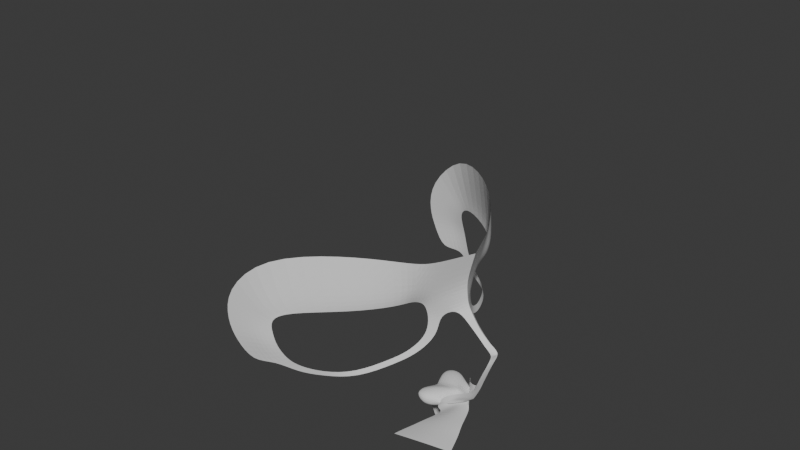 # Source: 3D_Daiko.blend  (saved by Blender 4.2.67; exported with 4.5.12 LTS)
import bpy
from mathutils import Matrix  # noqa: F401  (used for matrix-valued properties, if any)

bpy.ops.wm.read_factory_settings(use_empty=True)
scene = bpy.context.scene
scene.name = 'Scene'

# ---- collections
col_collection = bpy.data.collections.new('Collection'); scene.collection.children.link(col_collection)

# ---- world
world_world = bpy.data.worlds.new('World'); scene.world = world_world
world_world.use_nodes = True; world_world.node_tree.nodes.clear()
_N = world_world.node_tree.nodes; _L = world_world.node_tree.links
n0 = _N.new('ShaderNodeOutputWorld'); n0.name = 'World Output'; n0.location = (300, 300)
n1 = _N.new('ShaderNodeBackground'); n1.name = 'Background'; n1.location = (10, 300)
n1.inputs[0].default_value = (0.05088, 0.05088, 0.05088, 1.0)
_L.new(n1.outputs[0], n0.inputs[0])
n0.is_active_output = True
world_world.color = (0.05088, 0.05088, 0.05088)
world_world.sun_shadow_jitter_overblur = 0.0

# ---- meshes
me_plane = bpy.data.meshes.new('Plane')
me_plane.from_pydata([(0.01622, -7.347e-40, -0.0005157), (-0.006743, -0.01407, 0.007774), (-0.08678, -0.07757, 0.04647), (-0.09894, -0.09454, 0.0549), (-0.07002, -0.05843, 0.03454), (-0.04637, -0.03952, 0.02359), (-0.01938, -0.02262, 0.01255), (-0.1208, -0.1298, 0.1491), (-0.1208, 3.827e-05, 0.3473), (-0.1208, -0.1381, 0.1955), (-0.1208, -0.1381, 0.2275), (-0.1208, -0.1339, 0.265), (-0.1208, -0.1132, 0.2994), (-0.1208, -0.09181, 0.3197), (-0.1208, -0.06463, 0.3355), (-0.1208, -0.0381, 0.3437), (-0.1059, -0.1014, 0.07276), (-0.1118, -0.1085, 0.09186), (-0.1181, -0.1156, 0.1109), (-0.1199, -0.1227, 0.13), (0.01971, 1.06e-11, 0.009096), (0.04791, 3.861e-05, 0.1084), (0.02811, -7.347e-40, 0.1318), (0.0327, -7.347e-40, 0.1736), (0.03844, 3.859e-05, 0.2042), (0.0359, 3.857e-05, 0.2255), (0.02602, 3.852e-05, 0.2608), (-0.002615, 3.844e-05, 0.3009), (-0.02247, 3.84e-05, 0.3199), (-0.06711, 3.833e-05, 0.3431), (0.02604, 7.718e-11, 0.1503), (0.03889, 3.862e-05, 0.1157), (0.05539, 3.86e-05, 0.1042), (0.03057, 4.463e-07, 0.05298), (0.04053, 3.858e-05, 0.06669), (0.04313, 3.858e-05, 0.07433), (0.04949, 3.86e-05, 0.09073), (0.03586, 3.857e-05, 0.05775), (0.03212, -4.164e-07, 0.05052), (0.0232, 4.919e-09, 0.01871), (0.02555, -4.454e-08, 0.02889), (0.03144, 1.784e-07, 0.04297), (0.02705, -0.005578, 0.05314), (0.02423, -0.01095, 0.05354), (0.02189, -0.01351, 0.05389), (0.02189, -0.01341, 0.0536), (0.02423, -0.01094, 0.05328), (0.02705, -0.005565, 0.05297), (0.03072, 6.247e-07, 0.05271), (0.03433, -7.347e-40, 0.05514), (0.02705, -0.005553, 0.05553), (0.02423, -0.01095, 0.05576), (0.02189, -0.01381, 0.05587), (0.0299, -0.002763, 0.05275), (0.02984, -0.002683, 0.05297), (0.03173, -0.002595, 0.05525), (0.02125, -0.01447, 0.05236), (0.02423, -0.01127, 0.05108), (0.02705, -0.005565, 0.05059), (0.0299, -0.002828, 0.05044), (0.02008, -0.0158, 0.05409), (0.02078, -0.01506, 0.05555), (0.01241, -0.02479, 0.1165), (0.009859, -0.03056, 0.1092), (-0.01057, -0.07407, 0.09819), (-0.02763, -0.08672, 0.09789), (-0.04719, -0.101, 0.1073), (-0.05292, -0.1047, 0.1181), (-0.05775, -0.1047, 0.1357), (-0.04691, -0.1008, 0.1441), (-0.01082, -0.07617, 0.1467), (0.008998, -0.05156, 0.1474), (0.01109, -0.03908, 0.1465), (0.01218, -0.02908, 0.1408), (-0.04006, -0.0955, 0.1015), (0.002369, -0.05047, 0.1029), (0.006436, -0.04021, 0.1048), (0.01241, -0.02373, 0.1269), (0.01235, -0.02596, 0.1344), (-0.05569, -0.1047, 0.1264), (0.01678, -0.01833, 0.1155), (0.01382, -0.02504, 0.107), (-0.009004, -0.07394, 0.09457), (-0.02857, -0.08602, 0.09419), (-0.0559, -0.1041, 0.1037), (-0.06461, -0.1084, 0.1165), (-0.07116, -0.1084, 0.1372), (-0.05429, -0.1064, 0.153), (-0.009664, -0.07737, 0.1545), (0.01101, -0.0517, 0.1556), (0.0141, -0.0391, 0.1542), (0.01635, -0.02528, 0.1472), (-0.04221, -0.09594, 0.09648), (0.005113, -0.04819, 0.09969), (0.009842, -0.03626, 0.1019), (0.01678, -0.0171, 0.1276), (0.01668, -0.02033, 0.1374), (-0.06887, -0.1084, 0.1267), (0.02729, -7.539e-11, 0.1392), (-0.05993, -0.1064, 0.1834), (-0.0153, -0.07737, 0.1878), (0.00911, -0.0517, 0.1806), (0.02106, -0.03105, 0.1746), (0.01521, -0.03969, 0.176), (-0.07529, -0.1061, 0.09612), (-0.08664, -0.11, 0.1111), (-0.09228, -0.1107, 0.1489), (-0.09334, -0.1107, 0.1247), (0.004991, -0.006661, 0.003484), (-0.0001274, -0.01333, 0.01652), (0.005983, -0.01203, 0.02322), (0.01259, -0.01049, 0.03188), (0.02326, -0.007592, 0.04474), (0.02655, -0.003693, 0.04381), (0.01945, -0.004653, 0.03008), (0.01423, -0.005482, 0.02027), (0.01035, -0.005883, 0.01273), (-0.01066, -0.02178, 0.0207), (-0.002756, -0.02016, 0.02724), (0.005379, -0.01837, 0.03476), (0.01962, -0.01403, 0.04605), (0.0227, -5.802e-07, 0.05854), (0.01867, -0.005946, 0.05855), (0.01571, -0.01153, 0.0588), (0.01311, -0.0184, 0.05713), (0.01305, -0.01801, 0.05102), (0.01578, -0.01246, 0.04899), (0.01912, -0.00583, 0.04858), (0.02312, -6.248e-07, 0.04835), (0.02248, -0.002535, 0.04832), (0.0219, -0.002621, 0.05828), (0.02071, 4.116e-07, 0.05947), (0.01578, -0.005576, 0.05949), (0.01217, -0.01239, 0.05979), (0.009, -0.02079, 0.05775), (0.008921, -0.02031, 0.05028), (0.01226, -0.01353, 0.04781), (0.01634, -0.005436, 0.04731), (0.02082, 4.166e-07, 0.04716), (0.02045, -0.001412, 0.04699), (0.01973, -0.001516, 0.05915), (0.01243, -1.785e-07, 0.0589), (0.009928, -0.00565, 0.0599), (0.004622, -0.01275, 0.06004), (0.00408, -0.02128, 0.0581), (0.00405, -0.02079, 0.04991), (0.007427, -0.01353, 0.04719), (0.01135, -0.005322, 0.04667), (0.01094, -1.785e-07, 0.04675), (0.01102, -0.001259, 0.04636), (0.01208, -0.001503, 0.05882), (0.001273, 3.967e-08, 0.05572), (-0.003553, -0.008018, 0.05515), (-0.004607, -0.01311, 0.05602), (-0.001667, -0.01862, 0.05612), (-0.001205, -0.018, 0.05171), (0.0005452, -0.01344, 0.05026), (0.00291, -0.0064, 0.04948), (0.00339, 3.967e-08, 0.04922), (0.0022, -0.002472, 0.04908), (-0.001465, -0.003614, 0.05506), (0.04755, -0.003106, 0.09077), (0.0348, -0.00305, 0.05849), (0.03873, -0.004344, 0.06675), (0.04154, -0.005922, 0.07423), (0.04546, -0.004178, 0.0855), (0.04748, 3.859e-05, 0.08554), (0.05244, 3.86e-05, 0.09746), (0.04954, -0.001646, 0.09748), (0.02939, -0.005755, 0.05819), (0.02427, -0.01078, 0.0576), (0.02174, -0.0139, 0.0572), (0.02083, -0.01497, 0.05707), (0.01748, -0.01781, 0.05041), (0.01804, -0.0188, 0.05389), (0.01915, -0.01831, 0.05592), (0.01959, -0.01778, 0.05681), (0.02998, -0.006436, 0.06239), (0.02371, -0.01083, 0.06089), (0.02174, -0.01412, 0.0605), (0.02075, -0.01513, 0.05985), (0.01959, -0.01758, 0.05901), (0.05132, -0.002867, 0.102), (0.05374, -0.001137, 0.1018), (0.02374, -0.0066, 0.1302), (0.02276, -0.008686, 0.1384), (0.02274, -0.008594, 0.1493), (0.02839, -0.0115, 0.174), (0.04537, -0.00305, 0.1068), (0.03693, -0.00305, 0.1147), (0.0335, 1.931e-05, 0.1238), (0.03079, -0.004204, 0.1214)], [(4, 2), (2, 3), (5, 4), (6, 5), (19, 7), (15, 8), (7, 9), (9, 10), (10, 11), (11, 12), (12, 13), (13, 14), (14, 15), (3, 16), (16, 17), (17, 18), (18, 19), (29, 8), (23, 24), (24, 25), (25, 26), (26, 27), (27, 28), (28, 29)], [(43, 44, 52, 51), (42, 43, 51, 50), (42, 50, 55, 54), (49, 33, 54, 55), (47, 53, 59, 58), (46, 47, 58, 57), (45, 46, 57, 56), (38, 59, 53, 48), (44, 45, 56, 60), (52, 44, 60, 61), (63, 76, 94, 81), (68, 69, 87, 86), (77, 62, 80, 95), (69, 70, 88, 87), (62, 63, 81, 80), (78, 77, 95, 96), (70, 71, 89, 88), (75, 64, 82, 93), (73, 78, 96, 91), (71, 72, 90, 89), (64, 65, 83, 82), (67, 79, 97, 85), (72, 73, 91, 90), (74, 66, 84, 92), (65, 74, 92, 83), (66, 67, 85, 84), (76, 75, 93, 94), (79, 68, 86, 97), (185, 184, 22, 98), (185, 186, 91, 96), (88, 89, 101, 100), (87, 88, 100, 99), (90, 103, 101, 89), (90, 91, 102, 103), (187, 102, 91, 186), (85, 97, 107, 105), (97, 86, 106, 107), (84, 85, 105, 104), (86, 87, 99, 106), (6, 117, 109, 1), (110, 109, 117, 118), (111, 110, 118, 119), (112, 111, 119, 120), (57, 58, 112, 120), (59, 113, 112, 58), (111, 112, 113, 114), (110, 111, 114, 115), (108, 1, 109, 116), (109, 110, 115, 116), (20, 116, 115, 39), (0, 108, 116, 20), (39, 115, 114, 40), (40, 114, 113, 41), (41, 113, 59, 38), (47, 46, 126, 127), (44, 43, 123, 124), (54, 33, 121, 130), (45, 44, 124, 125), (42, 54, 130, 122), (48, 53, 129, 128), (46, 45, 125, 126), (43, 42, 122, 123), (53, 47, 127, 129), (128, 129, 139, 138), (125, 124, 134, 135), (122, 130, 140, 132), (129, 127, 137, 139), (126, 125, 135, 136), (123, 122, 132, 133), (130, 121, 131, 140), (127, 126, 136, 137), (124, 123, 133, 134), (136, 135, 145, 146), (133, 132, 142, 143), (140, 131, 141, 150), (137, 136, 146, 147), (134, 133, 143, 144), (138, 139, 149, 148), (135, 134, 144, 145), (132, 140, 150, 142), (139, 137, 147, 149), (144, 143, 153, 154), (145, 144, 154, 155), (142, 150, 160, 152), (149, 147, 157, 159), (146, 145, 155, 156), (143, 142, 152, 153), (150, 141, 151, 160), (147, 146, 156, 157), (160, 159, 157, 152), (152, 157, 156, 153), (153, 156, 155, 154), (148, 149, 159, 158), (158, 159, 160, 151), (37, 49, 55, 162), (34, 37, 162, 163), (35, 34, 163, 164), (165, 166, 35, 164), (36, 166, 165, 161), (167, 36, 161, 168), (32, 167, 168, 183), (52, 61, 172, 171), (51, 52, 171, 170), (50, 51, 170, 169), (50, 169, 162, 55), (56, 57, 120, 173), (60, 56, 173, 174), (61, 60, 174, 175), (172, 61, 175, 176), (171, 172, 180, 179), (170, 171, 179, 178), (169, 170, 178, 177), (162, 169, 177, 163), (176, 181, 180, 172), (183, 168, 182), (182, 32, 183), (23, 187, 186, 30), (98, 30, 186, 185), (96, 95, 184, 185), (190, 22, 184, 191), (189, 31, 190, 191), (31, 189, 188, 21), (21, 32, 182, 188)])
_k = {(1, 108): 1.0, (2, 4): 1.0, (2, 3): 1.0, (4, 5): 1.0, (5, 6): 1.0, (1, 6): 1.0, (7, 19): 1.0, (8, 15): 1.0, (7, 9): 1.0, (9, 10): 1.0, (10, 11): 1.0, (11, 12): 1.0, (12, 13): 1.0, (13, 14): 1.0, (14, 15): 1.0, (3, 16): 1.0, (16, 17): 1.0, (17, 18): 1.0, (18, 19): 1.0, (8, 29): 1.0, (0, 20): 1.0, (21, 32): 1.0, (22, 190): 1.0, (23, 30): 1.0, (23, 24): 1.0, (24, 25): 1.0, (25, 26): 1.0, (26, 27): 1.0, (27, 28): 1.0, (28, 29): 1.0, (30, 98): 1.0, (21, 31): 1.0, (32, 167): 1.0, (34, 37): 1.0, (34, 35): 1.0, (36, 166): 1.0, (37, 49): 1.0, (38, 41): 1.0, (20, 39): 1.0, (39, 40): 1.0, (40, 41): 1.0, (42, 54): 1.0, (42, 43): 1.0, (43, 44): 1.0, (44, 45): 1.0, (45, 46): 1.0, (46, 47): 1.0, (48, 53): 1.0, (47, 53): 1.0, (33, 54): 1.0, (22, 98): 1.0, (0, 108): 1.0, (35, 166): 1.0, (36, 167): 1.0, (31, 190): 1.0}
me_plane.attributes.new('crease_edge', 'FLOAT', 'EDGE').data.foreach_set('value', [_k.get((min(e.vertices), max(e.vertices)), 0.0) for e in me_plane.edges])
_uv = me_plane.uv_layers.new(name='UVMap')
_uv.uv.foreach_set('vector', [0.0, 0.0, 0.0, 0.0, 0.0, 0.0, 0.0, 0.0, 0.0, 0.0, 0.0, 0.0, 0.0, 0.0, 0.0, 0.0, 0.0, 0.0, 0.0, 0.0, 0.0, 0.0, 0.0, 0.0, 0.0, 0.0, 0.0, 0.0, 0.0, 0.0, 0.0, 0.0, 0.0, 0.0, 0.0, 0.0, 0.0, 0.0, 0.0, 0.0, 0.0, 0.0, 0.0, 0.0, 0.0, 0.0, 0.0, 0.0, 0.0, 0.0, 0.0, 0.0, 0.0, 0.0, 0.0, 0.0, 0.0, 0.0, 0.0, 0.0, 0.0, 0.0, 0.0, 0.0, 0.0, 0.0, 0.0, 0.0, 0.0, 0.0, 0.0, 0.0, 0.0, 0.0, 0.0, 0.0, 0.0, 0.0, 0.0, 0.0, 0.0, 0.0, 0.0, 0.0, 0.0, 0.0, 0.0, 0.0, 0.0, 0.0, 0.0, 0.0, 0.0, 0.0, 0.0, 0.0, 0.0, 0.0, 0.0, 0.0, 0.0, 0.0, 0.0, 0.0, 0.0, 0.0, 0.0, 0.0, 0.0, 0.0, 0.0, 0.0, 0.0, 0.0, 0.0, 0.0, 0.0, 0.0, 0.0, 0.0, 0.0, 0.0, 0.0, 0.0, 0.0, 0.0, 0.0, 0.0, 0.0, 0.0, 0.0, 0.0, 0.0, 0.0, 0.0, 0.0, 0.0, 0.0, 0.0, 0.0, 0.0, 0.0, 0.0, 0.0, 0.0, 0.0, 0.0, 0.0, 0.0, 0.0, 0.0, 0.0, 0.0, 0.0, 0.0, 0.0, 0.0, 0.0, 0.0, 0.0, 0.0, 0.0, 0.0, 0.0, 0.0, 0.0, 0.0, 0.0, 0.0, 0.0, 0.0, 0.0, 0.0, 0.0, 0.0, 0.0, 0.0, 0.0, 0.0, 0.0, 0.0, 0.0, 0.0, 0.0, 0.0, 0.0, 0.0, 0.0, 0.0, 0.0, 0.0, 0.0, 0.0, 0.0, 0.0, 0.0, 0.0, 0.0, 0.0, 0.0, 0.0, 0.0, 0.0, 0.0, 0.0, 0.0, 0.0, 0.0, 0.0, 0.0, 0.0, 0.0, 0.0, 0.0, 0.0, 0.0, 0.0, 0.0, 0.0, 0.0, 0.0, 0.0, 0.0, 0.0, 0.0, 0.0, 0.0, 0.0, 0.0, 0.0, 0.0, 0.0, 0.0, 0.0, 0.0, 0.0, 0.0, 0.0, 0.0, 0.0, 0.0, 0.0, 0.0, 0.0, 0.0, 0.0, 0.0, 0.0, 0.0, 0.0, 0.0, 0.0, 0.0, 0.0, 0.0, 0.0, 0.0, 0.0, 0.0, 0.0, 0.0, 0.0, 0.0, 0.0, 0.0, 0.0, 0.0, 0.0, 0.0, 0.0, 0.0, 0.0, 0.0, 0.0, 0.0, 0.0, 0.0, 0.0, 0.0, 0.0, 0.0, 0.0, 0.0, 0.0, 0.0, 0.0, 0.0, 0.0, 0.0, 0.0, 0.0, 0.0, 0.0, 0.0, 0.0, 0.0, 0.0, 0.0, 0.0, 0.0, 0.0, 0.0, 0.0, 0.0, 0.0, 0.0, 0.0, 0.0, 0.0, 0.0, 0.0, 0.0, 0.0, 0.0, 0.0, 0.0, 0.0, 0.0, 0.0, 0.0, 0.0, 0.0, 0.0, 0.0, 0.0, 0.0, 0.0, 0.0, 0.0, 0.0, 0.0, 0.0, 0.0, 0.0, 0.0, 0.0, 0.0, 0.0, 0.0, 0.0, 0.0, 0.0, 0.0, 0.0, 0.0, 0.0, 0.0, 0.0, 0.0, 0.0, 0.0, 0.0, 0.0, 0.0, 0.0, 0.0, 0.0, 0.0, 0.0, 0.0, 0.0, 0.0, 0.0, 0.0, 0.0, 0.0, 0.0, 0.0, 0.0, 0.0, 0.0, 0.0, 0.0, 0.0, 0.0, 0.0, 0.0, 0.0, 0.0, 0.0, 0.0, 0.0, 0.0, 0.0, 0.0, 0.0, 0.0, 0.0, 0.0, 0.0, 0.0, 0.0, 0.0, 0.0, 0.0, 0.0, 0.0, 0.0, 0.0, 0.0, 0.0, 0.0, 0.0, 0.0, 0.0, 0.0, 0.0, 0.0, 0.0, 0.0, 0.0, 0.0, 0.0, 0.0, 0.0, 0.0, 0.0, 0.0, 0.0, 0.0, 0.0, 0.0, 0.0, 0.0, 0.0, 0.0, 0.0, 0.0, 0.0, 0.0, 0.0, 0.0, 0.0, 0.0, 0.0, 0.0, 0.0, 0.0, 0.0, 0.0, 0.0, 0.0, 0.0, 0.0, 0.0, 0.0, 0.0, 0.0, 0.0, 0.0, 0.0, 0.0, 0.0, 0.0, 0.0, 0.0, 0.0, 0.0, 0.0, 0.0, 0.0, 0.0, 0.0, 0.0, 0.0, 0.0, 0.0, 0.0, 0.0, 0.0, 0.0, 0.0, 0.0, 0.0, 0.0, 0.0, 0.0, 0.0, 0.0, 0.0, 0.0, 0.0, 0.0, 0.0, 0.0, 0.0, 0.0, 0.0, 0.0, 0.0, 0.0, 0.0, 0.0, 0.0, 0.0, 0.0, 0.0, 0.0, 0.0, 0.0, 0.0, 0.0, 0.0, 0.0, 0.0, 0.0, 0.0, 0.0, 0.0, 0.0, 0.0, 0.0, 0.0, 0.0, 0.0, 0.0, 0.0, 0.0, 0.0, 0.0, 0.0, 0.0, 0.0, 0.0, 0.0, 0.0, 0.0, 0.0, 0.0, 0.0, 0.0, 0.0, 0.0, 0.0, 0.0, 0.0, 0.0, 0.0, 0.0, 0.0, 0.0, 0.0, 0.0, 0.0, 0.0, 0.0, 0.0, 0.0, 0.0, 0.0, 0.0, 0.0, 0.0, 0.0, 0.0, 0.0, 0.0, 0.0, 0.0, 0.0, 0.0, 0.0, 0.0, 0.0, 0.0, 0.0, 0.0, 0.0, 0.0, 0.0, 0.0, 0.0, 0.0, 0.0, 0.0, 0.0, 0.0, 0.0, 0.0, 0.0, 0.0, 0.0, 0.0, 0.0, 0.0, 0.0, 0.0, 0.0, 0.0, 0.0, 0.0, 0.0, 0.0, 0.0, 0.0, 0.0, 0.0, 0.0, 0.0, 0.0, 0.0, 0.0, 0.0, 0.0, 0.0, 0.0, 0.0, 0.0, 0.0, 0.0, 0.0, 0.0, 0.0, 0.0, 0.0, 0.0, 0.0, 0.0, 0.0, 0.0, 0.0, 0.0, 0.0, 0.0, 0.0, 0.0, 0.0, 0.0, 0.0, 0.0, 0.0, 0.0, 0.0, 0.0, 0.0, 0.0, 0.0, 0.0, 0.0, 0.0, 0.0, 0.0, 0.0, 0.0, 0.0, 0.0, 0.0, 0.0, 0.0, 0.0, 0.0, 0.0, 0.0, 0.0, 0.0, 0.0, 0.0, 0.0, 0.0, 0.0, 0.0, 0.0, 0.0, 0.0, 0.0, 0.0, 0.0, 0.0, 0.0, 0.0, 0.0, 0.0, 0.0, 0.0, 0.0, 0.0, 0.0, 0.0, 0.0, 0.0, 0.0, 0.0, 0.0, 0.0, 0.0, 0.0, 0.0, 0.0, 0.0, 0.0, 0.0, 0.0, 0.0, 0.0, 0.0, 0.0, 0.0, 0.0, 0.0, 0.0, 0.0, 0.0, 0.0, 0.0, 0.0, 0.0, 0.0, 0.0, 0.0, 0.0, 0.0, 0.0, 0.0, 0.0, 0.0, 0.0, 0.0, 0.0, 0.0, 0.0, 0.0, 0.0, 0.0, 0.0, 0.0, 0.0, 0.0, 0.0, 0.0, 0.0, 0.0, 0.0, 0.0, 0.0, 0.0, 0.0, 0.0, 0.0, 0.0, 0.0, 0.0, 0.0, 0.0, 0.0, 0.0, 0.0, 0.0, 0.0, 0.0, 0.0, 0.0, 0.0, 0.0, 0.0, 0.0, 0.0, 0.0, 0.0, 0.0, 0.0, 0.0, 0.0, 0.0, 0.0, 0.0, 0.0, 0.0, 0.0, 0.0, 0.0, 0.0, 0.0, 0.0, 0.0, 0.0, 0.0, 0.0, 0.0, 0.0, 0.0, 0.0, 0.0, 0.0, 0.0, 0.0, 0.0, 0.0, 0.0, 0.0, 0.0, 0.0, 0.0, 0.0, 0.0, 0.0, 0.0, 0.0, 0.0, 0.0, 0.0, 0.0, 0.0, 0.0, 0.0, 0.0, 0.0, 0.0, 0.0, 0.0, 0.0, 0.0, 0.0, 0.0, 0.0, 0.0, 0.0, 0.0, 0.0, 0.0, 0.0, 0.0, 0.0, 0.0, 0.0, 0.0, 0.0, 0.0, 0.0, 0.0, 0.0, 0.0, 0.0, 0.0, 0.0, 0.0, 0.0, 0.0, 0.0, 0.0, 0.0, 0.0, 0.0, 0.0, 0.0, 0.0, 0.0, 0.0, 0.0, 0.0, 0.0, 0.0, 0.0, 0.0, 0.0, 0.0, 0.0, 0.0, 0.0, 0.0, 0.0, 0.0, 0.0, 0.0, 0.0, 0.0, 0.0, 0.0, 0.0, 0.0, 0.0, 0.0, 0.0, 0.0, 0.0, 0.0, 0.0, 0.0, 0.0, 0.0, 0.0, 0.0, 0.0, 0.0, 0.0, 0.0, 0.0, 0.0, 0.0, 0.0, 0.0, 0.0, 0.0, 0.0, 0.0, 0.0, 0.0, 0.0, 0.0, 0.0, 0.0, 0.0, 0.0, 0.0, 0.0, 0.0, 0.0, 0.0, 0.0, 0.0, 0.0, 0.0, 0.0, 0.0, 0.0, 0.0, 0.0, 0.0, 0.0, 0.0, 0.0, 0.0, 0.0, 0.0, 0.0, 0.0, 0.0, 0.0, 0.0, 0.0, 0.0, 0.0, 0.0, 0.0, 0.0, 0.0, 0.0, 0.0, 0.0, 0.0, 0.0, 0.0, 0.0, 0.0, 0.0, 0.0, 0.0, 0.0, 0.0, 0.0, 0.0, 0.0, 0.0, 0.0, 0.0, 0.0, 0.0, 0.0, 0.0, 0.0, 0.0, 0.0, 0.0, 0.0, 0.0, 0.0, 0.0, 0.0, 0.0, 0.0, 0.0, 0.0, 0.0, 0.0, 0.0, 0.0, 0.0, 0.0, 0.0, 0.0, 0.0])
me_plane.update()

# ---- objects
ob_viewfront = bpy.data.objects.new('viewfront', None)
ob_plane = bpy.data.objects.new('Plane', me_plane)
ob_viewside = bpy.data.objects.new('viewside', None)
ob_colorscreen = bpy.data.objects.new('ColorScreen', None)

# ---- transforms, parenting, visibility, modifiers, constraints
ob_viewfront.location = (2.443e-17, 0.2559, 0.1428)
ob_viewfront.rotation_euler = (1.571, -4.371e-08, 1.571)
ob_viewfront.empty_display_type = 'IMAGE'
ob_viewfront.use_empty_image_alpha = True
ob_viewfront.color = (1.0, 1.0, 1.0, 0.3144)
ob_plane.location = (0.0, 0.0, 0.0)
_vg = ob_plane.vertex_groups.new(name='mouthbox')
_m = ob_plane.modifiers.new('Mirror', 'MIRROR')
_m.use_axis = (False, True, False)
_m = ob_plane.modifiers.new('Subdivision', 'SUBSURF')
ob_viewside.location = (-0.3852, 0.2559, 0.178)
ob_viewside.rotation_euler = (1.571, 4.371e-08, 3.142)
ob_viewside.scale = (-1.0, 1.0, 1.0)
ob_viewside.empty_display_type = 'IMAGE'
ob_viewside.use_empty_image_alpha = True
ob_viewside.color = (1.0, 1.0, 1.0, 0.3144)
ob_colorscreen.location = (4.039e-17, 0.2553, 0.1819)
ob_colorscreen.rotation_euler = (1.571, 0.0, 1.571)
ob_colorscreen.scale = (1.0, 1.0, 1.0)
ob_colorscreen.empty_display_type = 'IMAGE'
ob_colorscreen.use_empty_image_alpha = True
ob_colorscreen.color = (1.0, 1.0, 1.0, 0.5346)

# ---- collection membership
col_collection.objects.link(ob_viewfront)
col_collection.objects.link(ob_plane)
col_collection.objects.link(ob_viewside)
col_collection.objects.link(ob_colorscreen)

# ---- scene / render settings (as saved in the file)
scene.frame_start = 1; scene.frame_end = 250; scene.frame_set(26)
scene.render.engine = 'BLENDER_EEVEE_NEXT'
bpy.context.view_layer.update()

# ---- added for rendering (the .blend has no active camera and no usable light): camera, sun
cam_auto = bpy.data.cameras.new('AutoCamera')
cam_auto.lens = 50.0
cam_auto.sensor_width = 36.0
cam_auto.clip_end = 1000.0
ob_auto_camera = bpy.data.objects.new('AutoCamera', cam_auto)
scene.collection.objects.link(ob_auto_camera)
ob_auto_camera.location = (0.409358, -0.530451, 0.527043)
ob_auto_camera.rotation_euler = (1.09748, -7.21219e-08, 0.694738)
scene.camera = ob_auto_camera
light_auto_sun = bpy.data.lights.new('AutoSun', 'SUN')
light_auto_sun.energy = 3.0
light_auto_sun.angle = 0.0523599
ob_auto_sun = bpy.data.objects.new('AutoSun', light_auto_sun)
scene.collection.objects.link(ob_auto_sun)
ob_auto_sun.rotation_euler = (0.872665, 0.174533, 0.523599)
bpy.context.view_layer.update()
